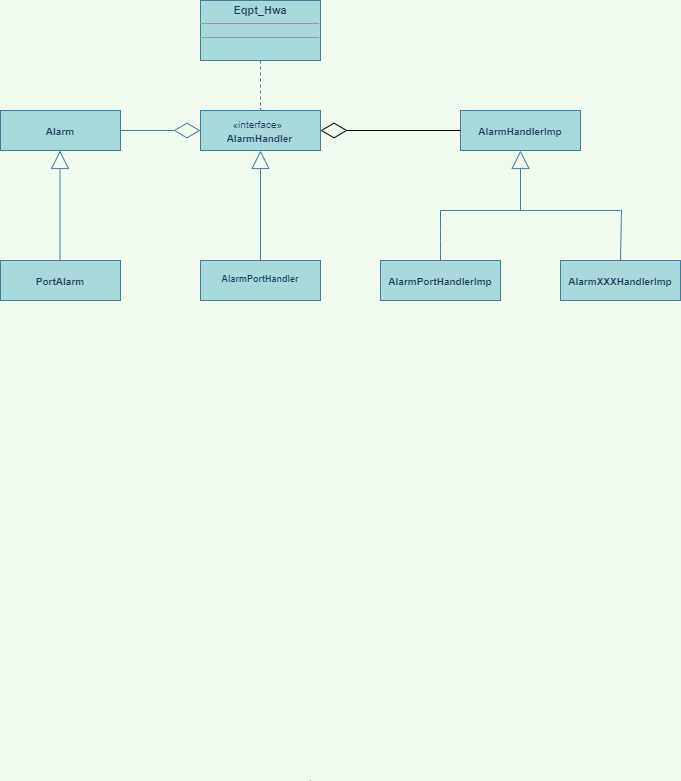

The diagram above was exported from draw.io. Its source (the exported page's mxGraphModel, read from the mxfile embedded in the PNG):
<mxGraphModel dx="782" dy="380" grid="1" gridSize="10" guides="1" tooltips="1" connect="1" arrows="1" fold="1" page="1" pageScale="1" pageWidth="827" pageHeight="1169" background="#F1FAEE" math="0" shadow="0">
  <root>
    <mxCell id="0" />
    <mxCell id="1" parent="0" />
    <mxCell id="bgLUX0nNdp4yJuTlV-mU-6" value="&lt;p style=&quot;margin: 4px 0px 0px ; text-align: center ; font-size: 10px&quot;&gt;&lt;br&gt;&lt;b&gt;AlarmXXXHandlerImp&lt;/b&gt;&lt;/p&gt;" style="verticalAlign=top;align=left;overflow=fill;fontSize=12;fontFamily=Helvetica;html=1;fillColor=#A8DADC;strokeColor=#457B9D;fontColor=#1D3557;" parent="1" vertex="1">
      <mxGeometry x="640" y="770" width="120" height="40" as="geometry" />
    </mxCell>
    <mxCell id="bgLUX0nNdp4yJuTlV-mU-4" value="&lt;p style=&quot;margin: 4px 0px 0px ; text-align: center ; font-size: 10px&quot;&gt;&lt;br&gt;&lt;b&gt;AlarmHandlerImp&lt;/b&gt;&lt;/p&gt;" style="verticalAlign=top;align=left;overflow=fill;fontSize=12;fontFamily=Helvetica;html=1;fillColor=#A8DADC;strokeColor=#457B9D;fontColor=#1D3557;" parent="1" vertex="1">
      <mxGeometry x="540" y="620" width="120" height="40" as="geometry" />
    </mxCell>
    <mxCell id="bgLUX0nNdp4yJuTlV-mU-5" value="&lt;p style=&quot;margin: 4px 0px 0px ; text-align: center ; font-size: 10px&quot;&gt;&lt;b&gt;&lt;br&gt;AlarmPortHandlerImp&lt;/b&gt;&lt;/p&gt;" style="verticalAlign=top;align=left;overflow=fill;fontSize=12;fontFamily=Helvetica;html=1;fillColor=#A8DADC;strokeColor=#457B9D;fontColor=#1D3557;" parent="1" vertex="1">
      <mxGeometry x="460" y="770" width="120" height="40" as="geometry" />
    </mxCell>
    <mxCell id="bgLUX0nNdp4yJuTlV-mU-10" value="" style="endArrow=block;endSize=16;endFill=0;html=1;strokeColor=#457B9D;fontColor=#1D3557;labelBackgroundColor=#F1FAEE;" parent="1" edge="1">
      <mxGeometry x="1" y="10" width="160" relative="1" as="geometry">
        <mxPoint x="600" y="720" as="sourcePoint" />
        <mxPoint x="600" y="660" as="targetPoint" />
        <mxPoint as="offset" />
      </mxGeometry>
    </mxCell>
    <mxCell id="bgLUX0nNdp4yJuTlV-mU-11" value="" style="endArrow=none;html=1;strokeColor=#457B9D;fontColor=#1D3557;labelBackgroundColor=#F1FAEE;" parent="1" edge="1">
      <mxGeometry width="50" height="50" relative="1" as="geometry">
        <mxPoint x="520" y="720" as="sourcePoint" />
        <mxPoint x="700" y="720" as="targetPoint" />
      </mxGeometry>
    </mxCell>
    <mxCell id="bgLUX0nNdp4yJuTlV-mU-12" value="" style="endArrow=none;html=1;strokeColor=#457B9D;fontColor=#1D3557;labelBackgroundColor=#F1FAEE;" parent="1" edge="1">
      <mxGeometry width="50" height="50" relative="1" as="geometry">
        <mxPoint x="520" y="770" as="sourcePoint" />
        <mxPoint x="520" y="720" as="targetPoint" />
        <Array as="points">
          <mxPoint x="520" y="750" />
        </Array>
      </mxGeometry>
    </mxCell>
    <mxCell id="bgLUX0nNdp4yJuTlV-mU-14" value="" style="endArrow=none;html=1;strokeColor=#457B9D;fontColor=#1D3557;labelBackgroundColor=#F1FAEE;" parent="1" edge="1">
      <mxGeometry width="50" height="50" relative="1" as="geometry">
        <mxPoint x="700" y="770" as="sourcePoint" />
        <mxPoint x="701" y="719" as="targetPoint" />
      </mxGeometry>
    </mxCell>
    <mxCell id="bgLUX0nNdp4yJuTlV-mU-28" style="edgeStyle=none;orthogonalLoop=1;jettySize=auto;html=0;exitX=0.5;exitY=0;exitDx=0;exitDy=0;endArrow=block;endFill=0;endSize=16;strokeColor=#457B9D;fontColor=#1D3557;labelBackgroundColor=#F1FAEE;" parent="1" source="bgLUX0nNdp4yJuTlV-mU-5" target="bgLUX0nNdp4yJuTlV-mU-5" edge="1">
      <mxGeometry relative="1" as="geometry" />
    </mxCell>
    <mxCell id="bgLUX0nNdp4yJuTlV-mU-29" style="edgeStyle=none;orthogonalLoop=1;jettySize=auto;html=0;exitX=1;exitY=0.5;exitDx=0;exitDy=0;endArrow=block;endFill=0;endSize=16;fontSize=9;strokeColor=#457B9D;fontColor=#1D3557;labelBackgroundColor=#F1FAEE;" parent="1" source="bgLUX0nNdp4yJuTlV-mU-5" target="bgLUX0nNdp4yJuTlV-mU-5" edge="1">
      <mxGeometry relative="1" as="geometry" />
    </mxCell>
    <mxCell id="bgLUX0nNdp4yJuTlV-mU-30" style="edgeStyle=none;orthogonalLoop=1;jettySize=auto;html=0;exitX=0;exitY=0.5;exitDx=0;exitDy=0;endArrow=block;endFill=0;endSize=16;fontSize=9;strokeColor=#457B9D;fontColor=#1D3557;labelBackgroundColor=#F1FAEE;" parent="1" source="bgLUX0nNdp4yJuTlV-mU-5" target="bgLUX0nNdp4yJuTlV-mU-5" edge="1">
      <mxGeometry relative="1" as="geometry" />
    </mxCell>
    <mxCell id="bgLUX0nNdp4yJuTlV-mU-31" style="edgeStyle=none;orthogonalLoop=1;jettySize=auto;html=0;exitX=0.25;exitY=0;exitDx=0;exitDy=0;endArrow=block;endFill=0;endSize=16;fontSize=9;strokeColor=#457B9D;fontColor=#1D3557;labelBackgroundColor=#F1FAEE;" parent="1" source="bgLUX0nNdp4yJuTlV-mU-6" target="bgLUX0nNdp4yJuTlV-mU-6" edge="1">
      <mxGeometry relative="1" as="geometry" />
    </mxCell>
    <mxCell id="bgLUX0nNdp4yJuTlV-mU-32" value="&lt;p style=&quot;margin: 4px 0px 0px ; text-align: center ; font-size: 9px&quot;&gt;&lt;br&gt;&lt;b&gt;AlarmPortHandler&lt;/b&gt;&lt;br&gt;&lt;/p&gt;" style="verticalAlign=top;align=left;overflow=fill;fontSize=12;fontFamily=Helvetica;html=1;fillColor=#A8DADC;strokeColor=#457B9D;fontColor=#1D3557;" parent="1" vertex="1">
      <mxGeometry x="280" y="770" width="120" height="40" as="geometry" />
    </mxCell>
    <mxCell id="bgLUX0nNdp4yJuTlV-mU-36" value="&lt;font style=&quot;font-size: 10px&quot;&gt;&amp;nbsp; &amp;nbsp; &amp;nbsp; &amp;nbsp; &amp;nbsp; &amp;nbsp;«interface»&lt;br&gt;&lt;b&gt;&amp;nbsp; &amp;nbsp; &amp;nbsp; &amp;nbsp; &amp;nbsp;AlarmHandler&lt;/b&gt;&lt;/font&gt;" style="html=1;align=left;fillColor=#A8DADC;strokeColor=#457B9D;fontColor=#1D3557;" parent="1" vertex="1">
      <mxGeometry x="280" y="620" width="120" height="40" as="geometry" />
    </mxCell>
    <mxCell id="bgLUX0nNdp4yJuTlV-mU-38" style="edgeStyle=none;orthogonalLoop=1;jettySize=auto;html=0;exitX=0.5;exitY=0;exitDx=0;exitDy=0;endArrow=block;endFill=0;endSize=16;fontSize=9;strokeColor=#457B9D;fontColor=#1D3557;labelBackgroundColor=#F1FAEE;" parent="1" source="bgLUX0nNdp4yJuTlV-mU-36" target="bgLUX0nNdp4yJuTlV-mU-36" edge="1">
      <mxGeometry relative="1" as="geometry" />
    </mxCell>
    <mxCell id="bgLUX0nNdp4yJuTlV-mU-40" value="" style="endArrow=block;endSize=16;endFill=0;html=1;fontSize=9;strokeColor=#457B9D;fontColor=#1D3557;labelBackgroundColor=#F1FAEE;" parent="1" edge="1">
      <mxGeometry width="160" relative="1" as="geometry">
        <mxPoint x="340" y="770" as="sourcePoint" />
        <mxPoint x="340" y="660" as="targetPoint" />
      </mxGeometry>
    </mxCell>
    <mxCell id="bgLUX0nNdp4yJuTlV-mU-50" value="&lt;p style=&quot;margin: 4px 0px 0px ; text-align: center ; font-size: 11px&quot;&gt;&lt;b&gt;&lt;font style=&quot;font-size: 11px&quot;&gt;Eqpt_Hwa&lt;/font&gt;&lt;/b&gt;&lt;/p&gt;&lt;hr size=&quot;1&quot; style=&quot;font-size: 11px&quot;&gt;&lt;div style=&quot;height: 2px ; font-size: 11px&quot;&gt;&lt;/div&gt;&lt;hr size=&quot;1&quot; style=&quot;font-size: 11px&quot;&gt;&lt;div style=&quot;height: 2px ; font-size: 11px&quot;&gt;&lt;/div&gt;" style="verticalAlign=top;align=left;overflow=fill;fontSize=12;fontFamily=Helvetica;html=1;fillColor=#A8DADC;strokeColor=#457B9D;fontColor=#1D3557;" parent="1" vertex="1">
      <mxGeometry x="280" y="510" width="120" height="60" as="geometry" />
    </mxCell>
    <mxCell id="bgLUX0nNdp4yJuTlV-mU-51" value="Use" style="endArrow=open;endSize=0;dashed=1;html=1;fontSize=1;exitX=0.5;exitY=1;exitDx=0;exitDy=0;entryX=0.5;entryY=0;entryDx=0;entryDy=0;strokeColor=#457B9D;fontColor=#1D3557;labelBackgroundColor=#F1FAEE;spacing=0;" parent="1" source="bgLUX0nNdp4yJuTlV-mU-50" target="bgLUX0nNdp4yJuTlV-mU-36" edge="1">
      <mxGeometry x="1" y="672" width="160" relative="1" as="geometry">
        <mxPoint x="370" y="680" as="sourcePoint" />
        <mxPoint x="530" y="680" as="targetPoint" />
        <Array as="points" />
        <mxPoint x="-622" y="670" as="offset" />
      </mxGeometry>
    </mxCell>
    <mxCell id="bgLUX0nNdp4yJuTlV-mU-57" value="&lt;p style=&quot;margin: 4px 0px 0px ; text-align: center ; font-size: 10px&quot;&gt;&lt;br&gt;&lt;b&gt;PortAlarm&lt;/b&gt;&lt;/p&gt;" style="verticalAlign=top;align=left;overflow=fill;fontSize=12;fontFamily=Helvetica;html=1;fillColor=#A8DADC;strokeColor=#457B9D;fontColor=#1D3557;" parent="1" vertex="1">
      <mxGeometry x="80" y="770" width="120" height="40" as="geometry" />
    </mxCell>
    <mxCell id="bgLUX0nNdp4yJuTlV-mU-69" value="" style="endArrow=diamondThin;endFill=0;endSize=24;html=1;strokeColor=#457B9D;fillColor=#A8DADC;fontColor=#1D3557;labelBackgroundColor=#F1FAEE;" parent="1" edge="1">
      <mxGeometry width="160" relative="1" as="geometry">
        <mxPoint x="200" y="640" as="sourcePoint" />
        <mxPoint x="280" y="640" as="targetPoint" />
      </mxGeometry>
    </mxCell>
    <mxCell id="f1MB9rb03QZCsRcyKMwh-1" value="" style="endArrow=diamondThin;endFill=0;endSize=24;html=1;entryX=1;entryY=0.5;entryDx=0;entryDy=0;exitX=0;exitY=0.5;exitDx=0;exitDy=0;" parent="1" source="bgLUX0nNdp4yJuTlV-mU-4" target="bgLUX0nNdp4yJuTlV-mU-36" edge="1">
      <mxGeometry width="160" relative="1" as="geometry">
        <mxPoint x="490" y="640" as="sourcePoint" />
        <mxPoint x="430" y="650" as="targetPoint" />
      </mxGeometry>
    </mxCell>
    <mxCell id="f1MB9rb03QZCsRcyKMwh-2" value="&lt;p style=&quot;margin: 4px 0px 0px ; text-align: center ; font-size: 10px&quot;&gt;&lt;br&gt;&lt;b&gt;Alarm&lt;/b&gt;&lt;/p&gt;" style="verticalAlign=top;align=left;overflow=fill;fontSize=12;fontFamily=Helvetica;html=1;fillColor=#A8DADC;strokeColor=#457B9D;fontColor=#1D3557;" parent="1" vertex="1">
      <mxGeometry x="80" y="620" width="120" height="40" as="geometry" />
    </mxCell>
    <mxCell id="uyCKYm89bCTAJChxvhvl-4" value="" style="endArrow=block;endSize=16;endFill=0;html=1;fontSize=9;strokeColor=#457B9D;fontColor=#1D3557;labelBackgroundColor=#F1FAEE;" edge="1" parent="1">
      <mxGeometry width="160" relative="1" as="geometry">
        <mxPoint x="139.5" y="770" as="sourcePoint" />
        <mxPoint x="139.5" y="660" as="targetPoint" />
      </mxGeometry>
    </mxCell>
  </root>
</mxGraphModel>